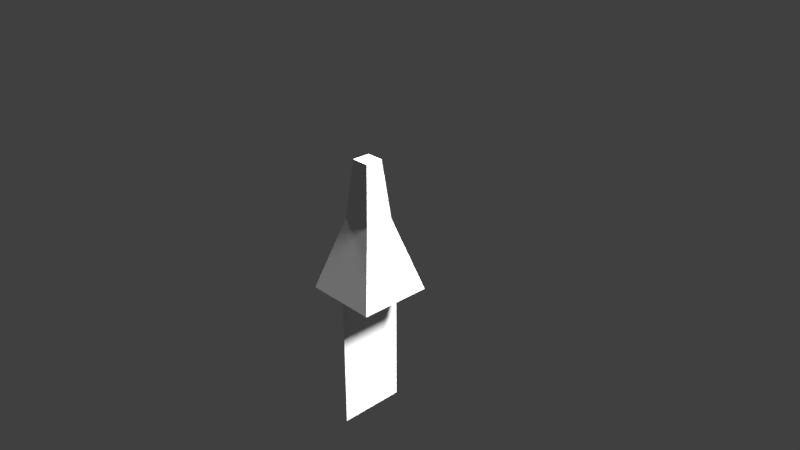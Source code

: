 # Source: TORCH.blend  (saved by Blender 2.79.0; exported with 4.5.12 LTS)
import bpy
from mathutils import Matrix  # noqa: F401  (used for matrix-valued properties, if any)

bpy.ops.wm.read_factory_settings(use_empty=True)
scene = bpy.context.scene
scene.name = 'Scene'

# ---- collections
col_collection_1 = bpy.data.collections.new('Collection 1'); scene.collection.children.link(col_collection_1)

# ---- materials (node trees are filled in below, after node groups)
mat_t5 = bpy.data.materials.new('t5')
mat_t5.alpha_threshold = 0.0
mat_t5.use_transparent_shadow = False
mat_t5.preview_render_type = 'FLAT'
mat_t5.roughness = 0.5
mat_t1 = bpy.data.materials.new('t1')
mat_t1.alpha_threshold = 0.0
mat_t1.use_transparent_shadow = False
mat_t1.roughness = 0.5
mat_t2 = bpy.data.materials.new('t2')
mat_t2.alpha_threshold = 0.0
mat_t2.use_transparent_shadow = False
mat_t2.roughness = 0.5
mat_anim_6_fire_2d = bpy.data.materials.new('ANIM_6_FIRE_2D')
mat_anim_6_fire_2d.alpha_threshold = 0.0
mat_anim_6_fire_2d.use_transparent_shadow = False
mat_anim_6_fire_2d.preview_render_type = 'FLAT'
mat_anim_6_fire_2d.roughness = 0.5

# ---- material node trees

# ---- world
world_world = bpy.data.worlds.new('World'); scene.world = world_world
world_world.color = (0.05088, 0.05088, 0.05088)
world_world.use_sun_shadow = False
world_world.sun_shadow_jitter_overblur = 0.0
world_world.cycles.sampling_method = 'MANUAL'

# ---- cameras
cam_camera = bpy.data.cameras.new('Camera')
cam_camera.clip_end = 100.0
cam_camera.lens = 35.0
cam_camera.sensor_width = 32.0
cam_camera.sensor_height = 18.0
cam_camera.ortho_scale = 7.314
cam_camera.dof.focus_distance = 0.0
cam_camera.dof.aperture_fstop = 128.0

# ---- lights
light_lamp_001 = bpy.data.lights.new('Lamp.001', 'SUN')
light_lamp_001.transmission_factor = 0.0
light_lamp_001.cutoff_distance = 30.0
light_lamp_001.angle = 0.1993
light_lamp_001.shadow_buffer_clip_start = 1.001
light_lamp_001.shadow_soft_size = 0.1
light_lamp_001.shadow_cascade_max_distance = 1000.0
light_lamp = bpy.data.lights.new('Lamp', 'SUN')
light_lamp.transmission_factor = 0.0
light_lamp.cutoff_distance = 30.0
light_lamp.angle = 0.1993
light_lamp.shadow_buffer_clip_start = 1.001
light_lamp.shadow_soft_size = 0.1
light_lamp.shadow_cascade_max_distance = 1000.0

# ---- meshes
me_cube = bpy.data.meshes.new('Cube')
me_cube.from_pydata([(0.203, 0.203, -0.5076), (0.203, -0.203, -0.5076), (-0.203, -0.203, -0.5076), (-0.203, 0.203, -0.5076), (0.5076, 0.5076, 0.5076), (0.5076, -0.5076, 0.5076), (-0.5076, -0.5076, 0.5076), (-0.5076, 0.5076, 0.5076), (0.1218, 0.1218, -1.308), (0.1218, -0.1218, -1.308), (-0.1218, -0.1218, -1.308), (-0.1218, 0.1218, -1.308), (-0.001707, -0.4759, 0.5466), (-0.001708, 0.4586, 0.5466), (-0.001707, -0.4759, 2.448), (-0.001708, 0.4586, 2.448)], [], [(4, 7, 6, 5), (0, 4, 5, 1), (1, 5, 6, 2), (2, 6, 7, 3), (4, 0, 3, 7), (0, 1, 9, 8), (8, 9, 10, 11), (2, 3, 11, 10), (1, 2, 10, 9), (3, 0, 8, 11), (13, 15, 14, 12)])
me_cube.polygons.foreach_set('material_index', [0, 0, 0, 0, 0, 0, 0, 0, 0, 0, 3])
_uv = me_cube.uv_layers.new(name='UVMap')
_uv.uv.foreach_set('vector', [0.0, 0.0, 1.0, 0.0, 1.0, 1.0, 0.0, 1.0, 0.0, 0.0, 0.0, 0.0, 0.0, 0.0, 0.0, 0.0, 0.0, 0.0, 0.0, 0.0, 0.0, 0.0, 0.0, 0.0, 0.0, 0.0, 0.0, 0.0, 0.0, 0.0, 0.0, 0.0, 0.0, 0.0, 0.0, 0.0, 0.0, 0.0, 0.0, 0.0, 0.0, 0.0, 0.0, 0.0, 0.0, 0.0, 0.0, 0.0, 0.0, 0.0, 0.0, 0.0, 0.0, 0.0, 0.0, 0.0, 0.0, 0.0, 0.0, 0.0, 0.0, 0.0, 0.0, 0.0, 0.0, 0.0, 0.0, 0.0, 0.0, 0.0, 0.0, 0.0, 0.0, 0.0, 0.0, 0.0, 0.0, 0.0, 0.0, 0.0, -0.007394, 0.1563, 0.0, 0.0, 0.9985, 0.0006104, 0.9932, 0.1573])
me_cube.materials.append(mat_t5)
me_cube.materials.append(mat_t1)
me_cube.materials.append(mat_t2)
me_cube.materials.append(mat_anim_6_fire_2d)
me_cube.use_remesh_preserve_volume = False
me_cube.use_remesh_preserve_attributes = False
me_cube.use_mirror_vertex_groups = False
me_cube.update()

# ---- objects
ob_lamp_001 = bpy.data.objects.new('Lamp.001', light_lamp_001)
ob_cube = bpy.data.objects.new('Cube', me_cube)
ob_lamp = bpy.data.objects.new('Lamp', light_lamp)
ob_camera = bpy.data.objects.new('Camera', cam_camera)

# ---- transforms, parenting, visibility, modifiers, constraints
ob_lamp_001.location = (-6.205, 1.488, 5.85)
ob_lamp_001.rotation_euler = (-0.2136, 0.6689, 2.396)
ob_lamp_001.lock_rotations_4d = False
ob_lamp_001.empty_display_type = 'ARROWS'
ob_lamp_001.color = (0.0, 0.0, 0.0, 0.0)
ob_lamp_001.lineart.crease_threshold = 0.0
ob_cube.location = (0.0, 0.0, 0.0)
ob_cube.rotation_euler = (3.142, -0.0, 0.0)
ob_cube.lock_rotations_4d = False
ob_cube.empty_display_type = 'ARROWS'
ob_cube.lineart.crease_threshold = 0.0
ob_lamp.location = (4.076, 1.005, 5.904)
ob_lamp.rotation_euler = (0.6503, 0.05522, 1.866)
ob_lamp.lock_rotations_4d = False
ob_lamp.empty_display_type = 'ARROWS'
ob_lamp.color = (0.0, 0.0, 0.0, 0.0)
ob_lamp.lineart.crease_threshold = 0.0
ob_camera.location = (7.481, -6.508, 5.344)
ob_camera.rotation_euler = (1.109, 0.0, 0.8149)
ob_camera.lock_rotations_4d = False
ob_camera.empty_display_type = 'ARROWS'
ob_camera.color = (0.0, 0.0, 0.0, 0.0)
ob_camera.display_type = 'WIRE'
ob_camera.lineart.crease_threshold = 0.0

# ---- collection membership
col_collection_1.objects.link(ob_lamp_001)
col_collection_1.objects.link(ob_cube)
col_collection_1.objects.link(ob_lamp)
col_collection_1.objects.link(ob_camera)

# ---- scene / render settings (as saved in the file)
scene.camera = ob_camera
scene.frame_start = 1; scene.frame_end = 250; scene.frame_set(1)
scene.render.engine = 'BLENDER_EEVEE_NEXT'
scene.render.resolution_percentage = 50
scene.render.dither_intensity = 0.0
scene.cycles.use_denoising = False
scene.cycles.samples = 128
scene.cycles.sampling_pattern = 'TABULATED_SOBOL'
scene.cycles.use_adaptive_sampling = False
scene.cycles.use_light_tree = False
scene.cycles.blur_glossy = 0.0
scene.cycles.sample_clamp_indirect = 0.0
scene.view_settings.view_transform = 'Standard'
bpy.context.view_layer.update()
